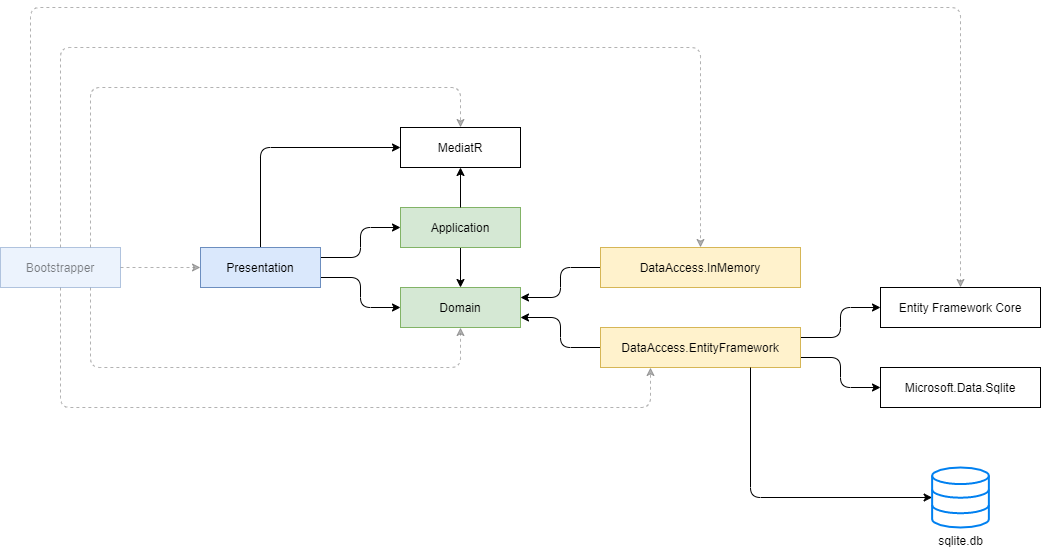

The diagram above was exported from draw.io. Its source (the exported page's mxGraphModel, read from the mxfile embedded in the PNG):
<mxGraphModel dx="1422" dy="822" grid="1" gridSize="10" guides="1" tooltips="1" connect="1" arrows="1" fold="1" page="1" pageScale="1" pageWidth="1169" pageHeight="827" math="0" shadow="0">
  <root>
    <mxCell id="0" />
    <mxCell id="1" parent="0" />
    <mxCell id="5iN5kLhqKnCoEIPKjivF-9" style="edgeStyle=orthogonalEdgeStyle;rounded=1;sketch=0;orthogonalLoop=1;jettySize=auto;html=1;exitX=1;exitY=0.25;exitDx=0;exitDy=0;entryX=0;entryY=0.5;entryDx=0;entryDy=0;shadow=0;" parent="1" source="5iN5kLhqKnCoEIPKjivF-1" target="5iN5kLhqKnCoEIPKjivF-2" edge="1">
      <mxGeometry relative="1" as="geometry" />
    </mxCell>
    <mxCell id="5iN5kLhqKnCoEIPKjivF-10" style="edgeStyle=orthogonalEdgeStyle;rounded=1;sketch=0;orthogonalLoop=1;jettySize=auto;html=1;exitX=1;exitY=0.75;exitDx=0;exitDy=0;entryX=0;entryY=0.5;entryDx=0;entryDy=0;shadow=0;" parent="1" source="5iN5kLhqKnCoEIPKjivF-1" target="5iN5kLhqKnCoEIPKjivF-3" edge="1">
      <mxGeometry relative="1" as="geometry" />
    </mxCell>
    <mxCell id="5iN5kLhqKnCoEIPKjivF-11" style="edgeStyle=orthogonalEdgeStyle;rounded=1;sketch=0;orthogonalLoop=1;jettySize=auto;html=1;exitX=0.5;exitY=0;exitDx=0;exitDy=0;entryX=0.5;entryY=0;entryDx=0;entryDy=0;shadow=0;dashed=1;fillColor=#f5f5f5;strokeColor=#666666;opacity=50;textOpacity=50;" parent="1" source="AzATBVWpum_IaIbNurTi-1" target="5iN5kLhqKnCoEIPKjivF-4" edge="1">
      <mxGeometry relative="1" as="geometry">
        <Array as="points">
          <mxPoint x="140" y="120" />
          <mxPoint x="780" y="120" />
        </Array>
      </mxGeometry>
    </mxCell>
    <mxCell id="5iN5kLhqKnCoEIPKjivF-12" style="edgeStyle=orthogonalEdgeStyle;rounded=1;sketch=0;orthogonalLoop=1;jettySize=auto;html=1;exitX=0.5;exitY=1;exitDx=0;exitDy=0;entryX=0.25;entryY=1;entryDx=0;entryDy=0;shadow=0;dashed=1;fillColor=#f5f5f5;strokeColor=#666666;opacity=50;textOpacity=50;" parent="1" source="AzATBVWpum_IaIbNurTi-1" target="5iN5kLhqKnCoEIPKjivF-5" edge="1">
      <mxGeometry relative="1" as="geometry">
        <Array as="points">
          <mxPoint x="140" y="480" />
          <mxPoint x="730" y="480" />
        </Array>
      </mxGeometry>
    </mxCell>
    <mxCell id="qfzLPYUrWFJK-Y0YzrRG-16" style="edgeStyle=orthogonalEdgeStyle;rounded=1;orthogonalLoop=1;jettySize=auto;html=1;exitX=0.5;exitY=0;exitDx=0;exitDy=0;entryX=0;entryY=0.5;entryDx=0;entryDy=0;" parent="1" source="5iN5kLhqKnCoEIPKjivF-1" target="qfzLPYUrWFJK-Y0YzrRG-12" edge="1">
      <mxGeometry relative="1" as="geometry" />
    </mxCell>
    <mxCell id="5iN5kLhqKnCoEIPKjivF-1" value="Presentation" style="rounded=0;whiteSpace=wrap;html=1;fillColor=#dae8fc;strokeColor=#6c8ebf;" parent="1" vertex="1">
      <mxGeometry x="280" y="320" width="120" height="40" as="geometry" />
    </mxCell>
    <mxCell id="5iN5kLhqKnCoEIPKjivF-8" style="edgeStyle=orthogonalEdgeStyle;rounded=1;sketch=0;orthogonalLoop=1;jettySize=auto;html=1;exitX=0.5;exitY=1;exitDx=0;exitDy=0;entryX=0.5;entryY=0;entryDx=0;entryDy=0;shadow=0;" parent="1" source="5iN5kLhqKnCoEIPKjivF-2" target="5iN5kLhqKnCoEIPKjivF-3" edge="1">
      <mxGeometry relative="1" as="geometry" />
    </mxCell>
    <mxCell id="5iN5kLhqKnCoEIPKjivF-2" value="Application" style="rounded=0;whiteSpace=wrap;html=1;fillColor=#d5e8d4;strokeColor=#82b366;" parent="1" vertex="1">
      <mxGeometry x="480" y="280" width="120" height="40" as="geometry" />
    </mxCell>
    <mxCell id="qfzLPYUrWFJK-Y0YzrRG-13" style="edgeStyle=orthogonalEdgeStyle;rounded=1;orthogonalLoop=1;jettySize=auto;html=1;exitX=0.5;exitY=0;exitDx=0;exitDy=0;entryX=0.5;entryY=1;entryDx=0;entryDy=0;" parent="1" source="5iN5kLhqKnCoEIPKjivF-2" target="qfzLPYUrWFJK-Y0YzrRG-12" edge="1">
      <mxGeometry relative="1" as="geometry" />
    </mxCell>
    <mxCell id="5iN5kLhqKnCoEIPKjivF-3" value="Domain" style="rounded=0;whiteSpace=wrap;html=1;fillColor=#d5e8d4;strokeColor=#82b366;" parent="1" vertex="1">
      <mxGeometry x="480" y="360" width="120" height="40" as="geometry" />
    </mxCell>
    <mxCell id="5iN5kLhqKnCoEIPKjivF-6" style="edgeStyle=orthogonalEdgeStyle;orthogonalLoop=1;jettySize=auto;html=1;exitX=0;exitY=0.5;exitDx=0;exitDy=0;entryX=1;entryY=0.25;entryDx=0;entryDy=0;rounded=1;" parent="1" source="5iN5kLhqKnCoEIPKjivF-4" target="5iN5kLhqKnCoEIPKjivF-3" edge="1">
      <mxGeometry relative="1" as="geometry" />
    </mxCell>
    <mxCell id="5iN5kLhqKnCoEIPKjivF-4" value="DataAccess.InMemory" style="rounded=0;whiteSpace=wrap;html=1;fillColor=#fff2cc;strokeColor=#d6b656;" parent="1" vertex="1">
      <mxGeometry x="680" y="320" width="200" height="40" as="geometry" />
    </mxCell>
    <mxCell id="5iN5kLhqKnCoEIPKjivF-7" style="edgeStyle=orthogonalEdgeStyle;rounded=1;orthogonalLoop=1;jettySize=auto;html=1;exitX=0;exitY=0.5;exitDx=0;exitDy=0;entryX=1;entryY=0.75;entryDx=0;entryDy=0;sketch=0;shadow=0;" parent="1" source="5iN5kLhqKnCoEIPKjivF-5" target="5iN5kLhqKnCoEIPKjivF-3" edge="1">
      <mxGeometry relative="1" as="geometry" />
    </mxCell>
    <mxCell id="qfzLPYUrWFJK-Y0YzrRG-2" style="edgeStyle=orthogonalEdgeStyle;rounded=1;orthogonalLoop=1;jettySize=auto;html=1;exitX=1;exitY=0.25;exitDx=0;exitDy=0;entryX=0;entryY=0.5;entryDx=0;entryDy=0;" parent="1" source="5iN5kLhqKnCoEIPKjivF-5" target="qfzLPYUrWFJK-Y0YzrRG-1" edge="1">
      <mxGeometry relative="1" as="geometry" />
    </mxCell>
    <mxCell id="qfzLPYUrWFJK-Y0YzrRG-15" style="edgeStyle=orthogonalEdgeStyle;rounded=1;orthogonalLoop=1;jettySize=auto;html=1;exitX=1;exitY=0.75;exitDx=0;exitDy=0;entryX=0;entryY=0.5;entryDx=0;entryDy=0;" parent="1" source="5iN5kLhqKnCoEIPKjivF-5" target="qfzLPYUrWFJK-Y0YzrRG-14" edge="1">
      <mxGeometry relative="1" as="geometry" />
    </mxCell>
    <mxCell id="5iN5kLhqKnCoEIPKjivF-5" value="DataAccess.EntityFramework" style="rounded=0;whiteSpace=wrap;html=1;fillColor=#fff2cc;strokeColor=#d6b656;" parent="1" vertex="1">
      <mxGeometry x="680" y="400" width="200" height="40" as="geometry" />
    </mxCell>
    <mxCell id="qfzLPYUrWFJK-Y0YzrRG-11" style="edgeStyle=orthogonalEdgeStyle;rounded=1;orthogonalLoop=1;jettySize=auto;html=1;exitX=0.75;exitY=1;exitDx=0;exitDy=0;" parent="1" source="5iN5kLhqKnCoEIPKjivF-5" target="qfzLPYUrWFJK-Y0YzrRG-8" edge="1">
      <mxGeometry relative="1" as="geometry">
        <Array as="points">
          <mxPoint x="830" y="570" />
        </Array>
      </mxGeometry>
    </mxCell>
    <mxCell id="qfzLPYUrWFJK-Y0YzrRG-1" value="Entity Framework Core" style="rounded=0;whiteSpace=wrap;html=1;" parent="1" vertex="1">
      <mxGeometry x="960" y="360" width="160" height="40" as="geometry" />
    </mxCell>
    <mxCell id="qfzLPYUrWFJK-Y0YzrRG-8" value="sqlite.db" style="html=1;verticalLabelPosition=bottom;align=center;labelBackgroundColor=#ffffff;verticalAlign=top;strokeWidth=2;strokeColor=#0080F0;shadow=0;dashed=0;shape=mxgraph.ios7.icons.data;" parent="1" vertex="1">
      <mxGeometry x="1011.6299999999999" y="540" width="56.74" height="60" as="geometry" />
    </mxCell>
    <mxCell id="qfzLPYUrWFJK-Y0YzrRG-12" value="MediatR" style="rounded=0;whiteSpace=wrap;html=1;" parent="1" vertex="1">
      <mxGeometry x="480" y="200" width="120" height="40" as="geometry" />
    </mxCell>
    <mxCell id="qfzLPYUrWFJK-Y0YzrRG-14" value="Microsoft.Data.Sqlite" style="rounded=0;whiteSpace=wrap;html=1;" parent="1" vertex="1">
      <mxGeometry x="960" y="440" width="160" height="40" as="geometry" />
    </mxCell>
    <mxCell id="AzATBVWpum_IaIbNurTi-2" style="edgeStyle=orthogonalEdgeStyle;rounded=1;orthogonalLoop=1;jettySize=auto;html=1;exitX=1;exitY=0.5;exitDx=0;exitDy=0;entryX=0;entryY=0.5;entryDx=0;entryDy=0;dashed=1;fillColor=#f5f5f5;strokeColor=#666666;opacity=50;textOpacity=50;" edge="1" parent="1" source="AzATBVWpum_IaIbNurTi-1" target="5iN5kLhqKnCoEIPKjivF-1">
      <mxGeometry relative="1" as="geometry" />
    </mxCell>
    <mxCell id="AzATBVWpum_IaIbNurTi-3" style="edgeStyle=orthogonalEdgeStyle;rounded=1;orthogonalLoop=1;jettySize=auto;html=1;exitX=0.75;exitY=1;exitDx=0;exitDy=0;entryX=0.5;entryY=1;entryDx=0;entryDy=0;dashed=1;fillColor=#f5f5f5;strokeColor=#666666;opacity=50;textOpacity=50;" edge="1" parent="1" source="AzATBVWpum_IaIbNurTi-1" target="5iN5kLhqKnCoEIPKjivF-3">
      <mxGeometry relative="1" as="geometry">
        <Array as="points">
          <mxPoint x="170" y="440" />
          <mxPoint x="540" y="440" />
        </Array>
      </mxGeometry>
    </mxCell>
    <mxCell id="AzATBVWpum_IaIbNurTi-7" style="edgeStyle=orthogonalEdgeStyle;rounded=1;orthogonalLoop=1;jettySize=auto;html=1;exitX=0.75;exitY=0;exitDx=0;exitDy=0;entryX=0.5;entryY=0;entryDx=0;entryDy=0;dashed=1;strokeColor=#666666;opacity=50;fillColor=#f5f5f5;" edge="1" parent="1" source="AzATBVWpum_IaIbNurTi-1" target="qfzLPYUrWFJK-Y0YzrRG-12">
      <mxGeometry relative="1" as="geometry">
        <Array as="points">
          <mxPoint x="170" y="160" />
          <mxPoint x="540" y="160" />
        </Array>
      </mxGeometry>
    </mxCell>
    <mxCell id="AzATBVWpum_IaIbNurTi-8" style="edgeStyle=orthogonalEdgeStyle;rounded=1;orthogonalLoop=1;jettySize=auto;html=1;exitX=0.25;exitY=0;exitDx=0;exitDy=0;entryX=0.5;entryY=0;entryDx=0;entryDy=0;dashed=1;strokeColor=#666666;opacity=50;fillColor=#f5f5f5;" edge="1" parent="1" source="AzATBVWpum_IaIbNurTi-1" target="qfzLPYUrWFJK-Y0YzrRG-1">
      <mxGeometry relative="1" as="geometry">
        <Array as="points">
          <mxPoint x="110" y="80" />
          <mxPoint x="1040" y="80" />
        </Array>
      </mxGeometry>
    </mxCell>
    <mxCell id="AzATBVWpum_IaIbNurTi-1" value="Bootstrapper" style="rounded=0;whiteSpace=wrap;html=1;fillColor=#dae8fc;strokeColor=#6c8ebf;opacity=50;textOpacity=50;" vertex="1" parent="1">
      <mxGeometry x="80" y="320" width="120" height="40" as="geometry" />
    </mxCell>
  </root>
</mxGraphModel>